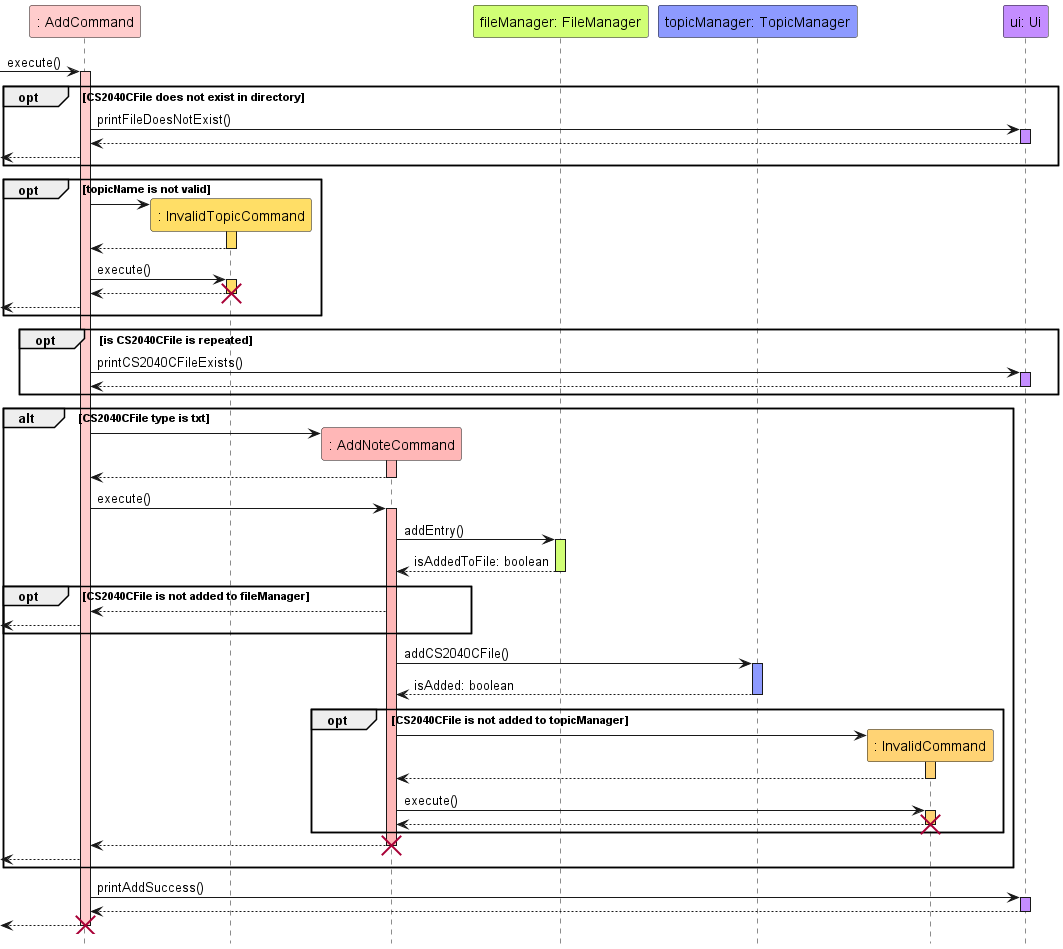

The diagram above was rendered by PlantUML. Its source (embedded in the PNG):
@startuml
!include ../../style.iuml
hide footbox

participant ": AddCommand" as AddCommand AddCommand_STYLE
participant ": InvalidTopicCommand" as InvalidTopicCommand InvalidTopicCommand_STYLE
participant ": AddNoteCommand" as AddNoteCommand AddNoteCommand_STYLE
participant "fileManager: FileManager" as FileManager FileManager_STYLE
participant "topicManager: TopicManager" as TopicManager TopicManager_STYLE
participant ": InvalidCommand" as InvalidCommand InvalidCommand_STYLE
participant "ui: Ui" as Ui Ui_STYLE

-> AddCommand : execute()
activate AddCommand AddCommand_STYLE
    opt CS2040CFile does not exist in directory
        AddCommand -> Ui : printFileDoesNotExist()
        activate Ui Ui_STYLE
        return
        <-- AddCommand
    end

    opt topicName is not valid
        AddCommand -> InvalidTopicCommand **
        activate InvalidTopicCommand InvalidTopicCommand_STYLE
        return

        AddCommand -> InvalidTopicCommand: execute()
        activate InvalidTopicCommand InvalidTopicCommand_STYLE
        return
        destroy InvalidTopicCommand
        <-- AddCommand
    end

    opt is CS2040CFile is repeated
        AddCommand -> Ui : printCS2040CFileExists()
        activate Ui Ui_STYLE
        return
    end

    alt CS2040CFile type is txt
        AddCommand -> AddNoteCommand **
        activate AddNoteCommand AddNoteCommand_STYLE
        return

        AddCommand -> AddNoteCommand : execute()
        activate AddNoteCommand AddNoteCommand_STYLE
            AddNoteCommand -> FileManager : addEntry()
            activate FileManager FileManager_STYLE
            return isAddedToFile: boolean

            opt CS2040CFile is not added to fileManager
                AddNoteCommand --> AddCommand
                <-- AddCommand
            end

            AddNoteCommand -> TopicManager : addCS2040CFile()
            activate TopicManager TopicManager_STYLE
            return isAdded: boolean

            opt CS2040CFile is not added to topicManager
                AddNoteCommand -> InvalidCommand **
                activate InvalidCommand InvalidCommand_STYLE
                return

                AddNoteCommand -> InvalidCommand : execute()
                activate InvalidCommand InvalidCommand_STYLE
                return
                destroy InvalidCommand
            end
            return
            destroy AddNoteCommand
            <-- AddCommand
    end
    AddCommand -> Ui : printAddSuccess()
    activate Ui Ui_STYLE
    return
return
destroy AddCommand

@enduml